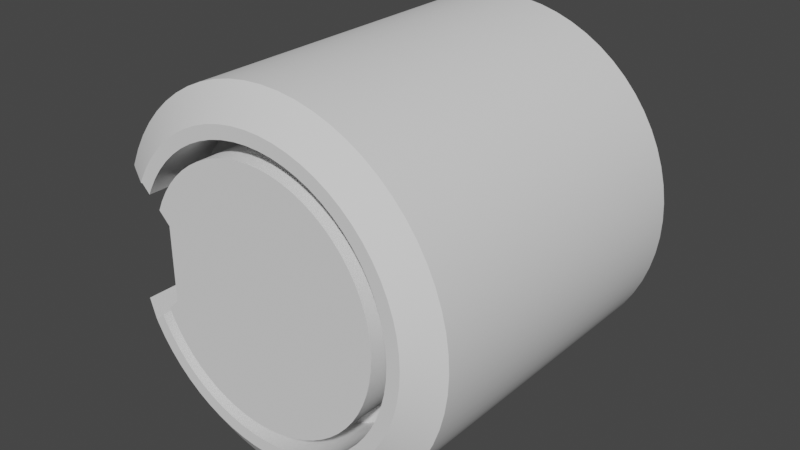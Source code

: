 # Source: hardSurface2.blend  (saved by Blender 3.2.14; exported with 4.5.12 LTS)
import bpy
from mathutils import Matrix  # noqa: F401  (used for matrix-valued properties, if any)

bpy.ops.wm.read_factory_settings(use_empty=True)
scene = bpy.context.scene
scene.name = 'Scene'

# ---- collections
col_collection = bpy.data.collections.new('Collection'); scene.collection.children.link(col_collection)
col_cutters = bpy.data.collections.new('Cutters'); scene.collection.children.link(col_cutters)

# ---- node groups
ng_auto_smooth = bpy.data.node_groups.new('Auto Smooth', 'GeometryNodeTree')
_s = ng_auto_smooth.interface.new_socket(name='Geometry', in_out='OUTPUT', socket_type='NodeSocketGeometry')
_s = ng_auto_smooth.interface.new_socket(name='Geometry', in_out='INPUT', socket_type='NodeSocketGeometry')
_s = ng_auto_smooth.interface.new_socket(name='Angle', in_out='INPUT', socket_type='NodeSocketFloat')
_s.subtype = 'ANGLE'
_s.min_value = 0.0
_s.max_value = 3.142
ng_auto_smooth.is_modifier = True
_N = ng_auto_smooth.nodes; _L = ng_auto_smooth.links
n0 = _N.new('NodeGroupOutput'); n0.name = 'Group Output'; n0.location = (480, -100)
n1 = _N.new('NodeGroupInput'); n1.name = 'Group Input'; n1.location = (-420, -300)
n2 = _N.new('NodeGroupInput'); n2.name = 'Group Input.001'; n2.location = (-60, -100)
n3 = _N.new('GeometryNodeSetShadeSmooth'); n3.name = 'Set Shade Smooth'; n3.location = (120, -100)
n3.domain = 'EDGE'
n4 = _N.new('GeometryNodeSetShadeSmooth'); n4.name = 'Set Shade Smooth.001'; n4.location = (300, -100)
n5 = _N.new('GeometryNodeInputMeshEdgeAngle'); n5.name = 'Edge Angle'; n5.location = (-420, -220)
n6 = _N.new('GeometryNodeInputEdgeSmooth'); n6.name = 'Is Edge Smooth'; n6.location = (-60, -160)
n7 = _N.new('GeometryNodeInputShadeSmooth'); n7.name = 'Is Face Smooth'; n7.location = (-240, -340)
n8 = _N.new('FunctionNodeBooleanMath'); n8.name = 'Boolean Math'; n8.location = (-60, -220)
n9 = _N.new('FunctionNodeCompare'); n9.name = 'Compare'; n9.location = (-240, -180)
n9.operation = 'LESS_EQUAL'
_L.new(n5.outputs[0], n9.inputs[0])
_L.new(n4.outputs[0], n0.inputs[0])
_L.new(n1.outputs[1], n9.inputs[1])
_L.new(n9.outputs[0], n8.inputs[0])
_L.new(n7.outputs[0], n8.inputs[1])
_L.new(n2.outputs[0], n3.inputs[0])
_L.new(n6.outputs[0], n3.inputs[1])
_L.new(n3.outputs[0], n4.inputs[0])
_L.new(n8.outputs[0], n3.inputs[2])
n0.is_active_output = True

# ---- world
world_world = bpy.data.worlds.new('World'); scene.world = world_world
world_world.use_nodes = True; world_world.node_tree.nodes.clear()
_N = world_world.node_tree.nodes; _L = world_world.node_tree.links
n0 = _N.new('ShaderNodeOutputWorld'); n0.name = 'World Output'; n0.location = (300, 300)
n1 = _N.new('ShaderNodeBackground'); n1.name = 'Background'; n1.location = (10, 300)
n1.inputs[0].default_value = (0.05088, 0.05088, 0.05088, 1.0)
_L.new(n1.outputs[0], n0.inputs[0])
n0.is_active_output = True
world_world.color = (0.05088, 0.05088, 0.05088)
world_world.use_sun_shadow = False
world_world.sun_shadow_jitter_overblur = 0.0

# ---- meshes
me_cylinder = bpy.data.meshes.new('Cylinder')
me_cylinder.from_pydata([(-6.054e-09, 0.8928, -1.0), (0.0, 1.0, -0.893), (-1.732e-09, 0.8319, 1.0), (0.0, 1.0, 0.893), (0.08751, 0.8885, -1.0), (0.09802, 0.9952, -0.893), (0.08154, 0.8279, 1.0), (0.09802, 0.9952, 0.893), (0.1742, 0.8757, -1.0), (0.1951, 0.9808, -0.893), (0.1623, 0.8159, 1.0), (0.1951, 0.9808, 0.893), (0.2592, 0.8544, -1.0), (0.2903, 0.9569, -0.893), (0.2415, 0.7961, 1.0), (0.2903, 0.9569, 0.893), (0.3417, 0.8249, -1.0), (0.3827, 0.9239, -0.893), (0.3183, 0.7685, 1.0), (0.3827, 0.9239, 0.893), (0.4209, 0.7874, -1.0), (0.4714, 0.8819, -0.893), (0.3921, 0.7336, 1.0), (0.4714, 0.8819, 0.893), (0.496, 0.7424, -1.0), (0.5556, 0.8315, -0.893), (0.4622, 0.6917, 1.0), (0.5556, 0.8315, 0.893), (0.5664, 0.6902, -1.0), (0.6344, 0.773, -0.893), (0.5277, 0.643, 1.0), (0.6344, 0.773, 0.893), (0.6313, 0.6313, -1.0), (0.7071, 0.7071, -0.893), (0.5882, 0.5882, 1.0), (0.7071, 0.7071, 0.893), (0.6902, 0.5664, -1.0), (0.773, 0.6344, -0.893), (0.643, 0.5277, 1.0), (0.773, 0.6344, 0.893), (0.7424, 0.496, -1.0), (0.8315, 0.5556, -0.893), (0.6917, 0.4622, 1.0), (0.8315, 0.5556, 0.893), (0.7874, 0.4209, -1.0), (0.8819, 0.4714, -0.893), (0.7336, 0.3921, 1.0), (0.8819, 0.4714, 0.893), (0.8249, 0.3417, -1.0), (0.9239, 0.3827, -0.893), (0.7685, 0.3183, 1.0), (0.9239, 0.3827, 0.893), (0.8544, 0.2592, -1.0), (0.9569, 0.2903, -0.893), (0.7961, 0.2415, 1.0), (0.9569, 0.2903, 0.893), (0.8757, 0.1742, -1.0), (0.9808, 0.1951, -0.893), (0.8159, 0.1623, 1.0), (0.9808, 0.1951, 0.893), (0.8885, 0.08751, -1.0), (0.9952, 0.09802, -0.893), (0.8279, 0.08154, 1.0), (0.9952, 0.09802, 0.893), (0.8928, -3.818e-08, -1.0), (1.0, -4.371e-08, -0.893), (0.8319, -3.644e-08, 1.0), (1.0, -4.371e-08, 0.893), (0.8885, -0.08751, -1.0), (0.9952, -0.09802, -0.893), (0.8279, -0.08154, 1.0), (0.9952, -0.09802, 0.893), (0.8757, -0.1742, -1.0), (0.9808, -0.1951, -0.893), (0.8159, -0.1623, 1.0), (0.9808, -0.1951, 0.893), (0.8544, -0.2592, -1.0), (0.9569, -0.2903, -0.893), (0.7961, -0.2415, 1.0), (0.9569, -0.2903, 0.893), (0.8249, -0.3417, -1.0), (0.9239, -0.3827, -0.893), (0.7685, -0.3183, 1.0), (0.9239, -0.3827, 0.893), (0.7874, -0.4209, -1.0), (0.8819, -0.4714, -0.893), (0.7336, -0.3921, 1.0), (0.8819, -0.4714, 0.893), (0.7424, -0.496, -1.0), (0.8315, -0.5556, -0.893), (0.6917, -0.4622, 1.0), (0.8315, -0.5556, 0.893), (0.6902, -0.5664, -1.0), (0.773, -0.6344, -0.893), (0.643, -0.5277, 1.0), (0.773, -0.6344, 0.893), (0.6313, -0.6313, -1.0), (0.7071, -0.7071, -0.893), (0.5882, -0.5882, 1.0), (0.7071, -0.7071, 0.893), (0.5664, -0.6902, -1.0), (0.6344, -0.773, -0.893), (0.5277, -0.643, 1.0), (0.6344, -0.773, 0.893), (0.496, -0.7424, -1.0), (0.5556, -0.8315, -0.893), (0.4622, -0.6917, 1.0), (0.5556, -0.8315, 0.893), (0.4209, -0.7874, -1.0), (0.4714, -0.8819, -0.893), (0.3921, -0.7336, 1.0), (0.4714, -0.8819, 0.893), (0.3417, -0.8249, -1.0), (0.3827, -0.9239, -0.893), (0.3183, -0.7685, 1.0), (0.3827, -0.9239, 0.893), (0.2592, -0.8544, -1.0), (0.2903, -0.9569, -0.893), (0.2415, -0.7961, 1.0), (0.2903, -0.9569, 0.893), (0.1742, -0.8757, -1.0), (0.1951, -0.9808, -0.893), (0.1623, -0.8159, 1.0), (0.1951, -0.9808, 0.893), (0.08751, -0.8885, -1.0), (0.09802, -0.9952, -0.893), (0.08154, -0.8279, 1.0), (0.09802, -0.9952, 0.893), (-7.497e-08, -0.8928, -1.0), (-8.742e-08, -1.0, -0.893), (-6.594e-08, -0.8319, 1.0), (-8.742e-08, -1.0, 0.893), (-0.08751, -0.8885, -1.0), (-0.09802, -0.9952, -0.893), (-0.08154, -0.8279, 1.0), (-0.09802, -0.9952, 0.893), (-0.1742, -0.8757, -1.0), (-0.1951, -0.9808, -0.893), (-0.1623, -0.8159, 1.0), (-0.1951, -0.9808, 0.893), (-0.2592, -0.8544, -1.0), (-0.2903, -0.9569, -0.893), (-0.2415, -0.7961, 1.0), (-0.2903, -0.9569, 0.893), (-0.3417, -0.8249, -1.0), (-0.3827, -0.9239, -0.893), (-0.3183, -0.7685, 1.0), (-0.3827, -0.9239, 0.893), (-0.4209, -0.7874, -1.0), (-0.4714, -0.8819, -0.893), (-0.3921, -0.7336, 1.0), (-0.4714, -0.8819, 0.893), (-0.496, -0.7424, -1.0), (-0.5556, -0.8315, -0.893), (-0.4622, -0.6917, 1.0), (-0.5556, -0.8315, 0.893), (-0.5664, -0.6902, -1.0), (-0.6344, -0.773, -0.893), (-0.5277, -0.643, 1.0), (-0.6344, -0.773, 0.893), (-0.6313, -0.6313, -1.0), (-0.7071, -0.7071, -0.893), (-0.5882, -0.5882, 1.0), (-0.7071, -0.7071, 0.893), (-0.6902, -0.5664, -1.0), (-0.773, -0.6344, -0.893), (-0.643, -0.5277, 1.0), (-0.773, -0.6344, 0.893), (-0.7424, -0.496, -1.0), (-0.8315, -0.5556, -0.893), (-0.6917, -0.4622, 1.0), (-0.8315, -0.5556, 0.893), (-0.7874, -0.4209, -1.0), (-0.8819, -0.4714, -0.893), (-0.7336, -0.3921, 1.0), (-0.8819, -0.4714, 0.893), (-0.8249, -0.3417, -1.0), (-0.9239, -0.3827, -0.893), (-0.7685, -0.3183, 1.0), (-0.9239, -0.3827, 0.893), (-0.8544, -0.2592, -1.0), (-0.9569, -0.2903, -0.893), (-0.7961, -0.2415, 1.0), (-0.9569, -0.2903, 0.893), (-0.8757, -0.1742, -1.0), (-0.9808, -0.1951, -0.893), (-0.8159, -0.1623, 1.0), (-0.9808, -0.1951, 0.893), (-0.8885, -0.08751, -1.0), (-0.9952, -0.09802, -0.893), (-0.8279, -0.08154, 1.0), (-0.9952, -0.09802, 0.893), (-0.8928, 1.164e-08, -1.0), (-1.0, 1.192e-08, -0.893), (-0.8319, 9.114e-09, 1.0), (-1.0, 1.192e-08, 0.893), (-0.8885, 0.08751, -1.0), (-0.9952, 0.09802, -0.893), (-0.8279, 0.08154, 1.0), (-0.9952, 0.09802, 0.893), (-0.8757, 0.1742, -1.0), (-0.9808, 0.1951, -0.893), (-0.8159, 0.1623, 1.0), (-0.9808, 0.1951, 0.893), (-0.8544, 0.2592, -1.0), (-0.9569, 0.2903, -0.893), (-0.7961, 0.2415, 1.0), (-0.9569, 0.2903, 0.893), (-0.8249, 0.3417, -1.0), (-0.9239, 0.3827, -0.893), (-0.7685, 0.3183, 1.0), (-0.9239, 0.3827, 0.893), (-0.7874, 0.4209, -1.0), (-0.8819, 0.4714, -0.893), (-0.7336, 0.3921, 1.0), (-0.8819, 0.4714, 0.893), (-0.7424, 0.496, -1.0), (-0.8315, 0.5556, -0.893), (-0.6917, 0.4622, 1.0), (-0.8315, 0.5556, 0.893), (-0.6902, 0.5664, -1.0), (-0.773, 0.6344, -0.893), (-0.643, 0.5277, 1.0), (-0.773, 0.6344, 0.893), (-0.6313, 0.6313, -1.0), (-0.7071, 0.7071, -0.893), (-0.5882, 0.5882, 1.0), (-0.7071, 0.7071, 0.893), (-0.5664, 0.6902, -1.0), (-0.6344, 0.773, -0.893), (-0.5277, 0.643, 1.0), (-0.6344, 0.773, 0.893), (-0.496, 0.7424, -1.0), (-0.5556, 0.8315, -0.893), (-0.4622, 0.6917, 1.0), (-0.5556, 0.8315, 0.893), (-0.4209, 0.7874, -1.0), (-0.4714, 0.8819, -0.893), (-0.3921, 0.7336, 1.0), (-0.4714, 0.8819, 0.893), (-0.3417, 0.8249, -1.0), (-0.3827, 0.9239, -0.893), (-0.3183, 0.7685, 1.0), (-0.3827, 0.9239, 0.893), (-0.2592, 0.8544, -1.0), (-0.2903, 0.9569, -0.893), (-0.2415, 0.7961, 1.0), (-0.2903, 0.9569, 0.893), (-0.1742, 0.8757, -1.0), (-0.1951, 0.9808, -0.893), (-0.1623, 0.8159, 1.0), (-0.1951, 0.9808, 0.893), (-0.08751, 0.8885, -1.0), (-0.09802, 0.9952, -0.893), (-0.08154, 0.8279, 1.0), (-0.09802, 0.9952, 0.893)], [], [(253, 255, 3, 1), (9, 11, 15, 13), (13, 15, 19, 17), (17, 19, 23, 21), (21, 23, 27, 25), (25, 27, 31, 29), (29, 31, 35, 33), (33, 35, 39, 37), (37, 39, 43, 41), (41, 43, 47, 45), (45, 47, 51, 49), (49, 51, 55, 53), (53, 55, 59, 57), (57, 59, 63, 61), (61, 63, 67, 65), (65, 67, 71, 69), (69, 71, 75, 73), (73, 75, 79, 77), (77, 79, 83, 81), (81, 83, 87, 85), (85, 87, 91, 89), (89, 91, 95, 93), (93, 95, 99, 97), (97, 99, 103, 101), (101, 103, 107, 105), (105, 107, 111, 109), (109, 111, 115, 113), (113, 115, 119, 117), (117, 119, 123, 121), (121, 123, 127, 125), (125, 127, 131, 129), (129, 131, 135, 133), (133, 135, 139, 137), (137, 139, 143, 141), (141, 143, 147, 145), (145, 147, 151, 149), (149, 151, 155, 153), (153, 155, 159, 157), (157, 159, 163, 161), (161, 163, 167, 165), (165, 167, 171, 169), (169, 171, 175, 173), (173, 175, 179, 177), (177, 179, 183, 181), (181, 183, 187, 185), (185, 187, 191, 189), (189, 191, 195, 193), (193, 195, 199, 197), (197, 199, 203, 201), (201, 203, 207, 205), (205, 207, 211, 209), (209, 211, 215, 213), (213, 215, 219, 217), (217, 219, 223, 221), (221, 223, 227, 225), (225, 227, 231, 229), (229, 231, 235, 233), (233, 235, 239, 237), (237, 239, 243, 241), (241, 243, 247, 245), (245, 247, 251, 249), (249, 251, 255, 253), (5, 7, 11, 9), (6, 2, 254, 250, 246, 242, 238, 234, 230, 226, 222, 218, 214, 210, 206, 202, 198, 194, 190, 186, 182, 178, 174, 170, 166, 162, 158, 154, 150, 146, 142, 138, 134, 130, 126, 122, 118, 114, 110, 106, 102, 98, 94, 90, 86, 82, 78, 74, 70, 66, 62, 58, 54, 50, 46, 42, 38, 34, 30, 26, 22, 18, 14, 10), (1, 3, 7, 5), (1, 5, 4, 0), (7, 3, 2, 6), (5, 9, 8, 4), (11, 7, 6, 10), (9, 13, 12, 8), (15, 11, 10, 14), (13, 17, 16, 12), (19, 15, 14, 18), (17, 21, 20, 16), (23, 19, 18, 22), (21, 25, 24, 20), (27, 23, 22, 26), (25, 29, 28, 24), (31, 27, 26, 30), (29, 33, 32, 28), (35, 31, 30, 34), (33, 37, 36, 32), (39, 35, 34, 38), (37, 41, 40, 36), (43, 39, 38, 42), (41, 45, 44, 40), (47, 43, 42, 46), (45, 49, 48, 44), (51, 47, 46, 50), (49, 53, 52, 48), (55, 51, 50, 54), (53, 57, 56, 52), (59, 55, 54, 58), (57, 61, 60, 56), (63, 59, 58, 62), (61, 65, 64, 60), (67, 63, 62, 66), (65, 69, 68, 64), (71, 67, 66, 70), (69, 73, 72, 68), (75, 71, 70, 74), (73, 77, 76, 72), (79, 75, 74, 78), (77, 81, 80, 76), (83, 79, 78, 82), (81, 85, 84, 80), (87, 83, 82, 86), (85, 89, 88, 84), (91, 87, 86, 90), (89, 93, 92, 88), (95, 91, 90, 94), (93, 97, 96, 92), (99, 95, 94, 98), (97, 101, 100, 96), (103, 99, 98, 102), (101, 105, 104, 100), (107, 103, 102, 106), (105, 109, 108, 104), (111, 107, 106, 110), (109, 113, 112, 108), (115, 111, 110, 114), (113, 117, 116, 112), (119, 115, 114, 118), (117, 121, 120, 116), (123, 119, 118, 122), (121, 125, 124, 120), (127, 123, 122, 126), (125, 129, 128, 124), (131, 127, 126, 130), (129, 133, 132, 128), (135, 131, 130, 134), (133, 137, 136, 132), (139, 135, 134, 138), (137, 141, 140, 136), (143, 139, 138, 142), (141, 145, 144, 140), (147, 143, 142, 146), (145, 149, 148, 144), (151, 147, 146, 150), (149, 153, 152, 148), (155, 151, 150, 154), (153, 157, 156, 152), (159, 155, 154, 158), (157, 161, 160, 156), (163, 159, 158, 162), (161, 165, 164, 160), (167, 163, 162, 166), (165, 169, 168, 164), (171, 167, 166, 170), (169, 173, 172, 168), (175, 171, 170, 174), (173, 177, 176, 172), (179, 175, 174, 178), (177, 181, 180, 176), (183, 179, 178, 182), (181, 185, 184, 180), (187, 183, 182, 186), (185, 189, 188, 184), (191, 187, 186, 190), (189, 193, 192, 188), (195, 191, 190, 194), (193, 197, 196, 192), (199, 195, 194, 198), (197, 201, 200, 196), (203, 199, 198, 202), (201, 205, 204, 200), (207, 203, 202, 206), (205, 209, 208, 204), (211, 207, 206, 210), (209, 213, 212, 208), (215, 211, 210, 214), (213, 217, 216, 212), (219, 215, 214, 218), (217, 221, 220, 216), (223, 219, 218, 222), (221, 225, 224, 220), (227, 223, 222, 226), (225, 229, 228, 224), (231, 227, 226, 230), (229, 233, 232, 228), (235, 231, 230, 234), (233, 237, 236, 232), (239, 235, 234, 238), (237, 241, 240, 236), (243, 239, 238, 242), (241, 245, 244, 240), (247, 243, 242, 246), (245, 249, 248, 244), (251, 247, 246, 250), (249, 253, 252, 248), (255, 251, 250, 254), (253, 1, 0, 252), (3, 255, 254, 2), (0, 4, 8, 12, 16, 20, 24, 28, 32, 36, 40, 44, 48, 52, 56, 60, 64, 68, 72, 76, 80, 84, 88, 92, 96, 100, 104, 108, 112, 116, 120, 124, 128, 132, 136, 140, 144, 148, 152, 156, 160, 164, 168, 172, 176, 180, 184, 188, 192, 196, 200, 204, 208, 212, 216, 220, 224, 228, 232, 236, 240, 244, 248, 252)])
me_cylinder.polygons.foreach_set('use_smooth', [True] * 194)
_uv = me_cylinder.uv_layers.new(name='UVMap')
_uv.uv.foreach_set('vector', [0.01562, 0.5268, 0.01562, 0.9732, 0.0, 0.9732, 0.0, 0.5268, 0.9688, 0.5268, 0.9688, 0.9732, 0.9531, 0.9732, 0.9531, 0.5268, 0.9531, 0.5268, 0.9531, 0.9732, 0.9375, 0.9732, 0.9375, 0.5268, 0.9375, 0.5268, 0.9375, 0.9732, 0.9219, 0.9732, 0.9219, 0.5268, 0.9219, 0.5268, 0.9219, 0.9732, 0.9062, 0.9732, 0.9062, 0.5268, 0.9062, 0.5268, 0.9062, 0.9732, 0.8906, 0.9732, 0.8906, 0.5268, 0.8906, 0.5268, 0.8906, 0.9732, 0.875, 0.9732, 0.875, 0.5268, 0.875, 0.5268, 0.875, 0.9732, 0.8594, 0.9732, 0.8594, 0.5268, 0.8594, 0.5268, 0.8594, 0.9732, 0.8438, 0.9732, 0.8438, 0.5268, 0.8438, 0.5268, 0.8438, 0.9732, 0.8281, 0.9732, 0.8281, 0.5268, 0.8281, 0.5268, 0.8281, 0.9732, 0.8125, 0.9732, 0.8125, 0.5268, 0.8125, 0.5268, 0.8125, 0.9732, 0.7969, 0.9732, 0.7969, 0.5268, 0.7969, 0.5268, 0.7969, 0.9732, 0.7812, 0.9732, 0.7812, 0.5268, 0.7812, 0.5268, 0.7812, 0.9732, 0.7656, 0.9732, 0.7656, 0.5268, 0.7656, 0.5268, 0.7656, 0.9732, 0.75, 0.9732, 0.75, 0.5268, 0.75, 0.5268, 0.75, 0.9732, 0.7344, 0.9732, 0.7344, 0.5268, 0.7344, 0.5268, 0.7344, 0.9732, 0.7188, 0.9732, 0.7188, 0.5268, 0.7188, 0.5268, 0.7188, 0.9732, 0.7031, 0.9732, 0.7031, 0.5268, 0.7031, 0.5268, 0.7031, 0.9732, 0.6875, 0.9732, 0.6875, 0.5268, 0.6875, 0.5268, 0.6875, 0.9732, 0.6719, 0.9732, 0.6719, 0.5268, 0.6719, 0.5268, 0.6719, 0.9732, 0.6562, 0.9732, 0.6562, 0.5268, 0.6562, 0.5268, 0.6562, 0.9732, 0.6406, 0.9732, 0.6406, 0.5268, 0.6406, 0.5268, 0.6406, 0.9732, 0.625, 0.9732, 0.625, 0.5268, 0.625, 0.5268, 0.625, 0.9732, 0.6094, 0.9732, 0.6094, 0.5268, 0.6094, 0.5268, 0.6094, 0.9732, 0.5938, 0.9732, 0.5938, 0.5268, 0.5938, 0.5268, 0.5938, 0.9732, 0.5781, 0.9732, 0.5781, 0.5268, 0.5781, 0.5268, 0.5781, 0.9732, 0.5625, 0.9732, 0.5625, 0.5268, 0.5625, 0.5268, 0.5625, 0.9732, 0.5469, 0.9732, 0.5469, 0.5268, 0.5469, 0.5268, 0.5469, 0.9732, 0.5312, 0.9732, 0.5312, 0.5268, 0.5312, 0.5268, 0.5312, 0.9732, 0.5156, 0.9732, 0.5156, 0.5268, 0.5156, 0.5268, 0.5156, 0.9732, 0.5, 0.9732, 0.5, 0.5268, 0.5, 0.5268, 0.5, 0.9732, 0.4844, 0.9732, 0.4844, 0.5268, 0.4844, 0.5268, 0.4844, 0.9732, 0.4688, 0.9732, 0.4688, 0.5268, 0.4688, 0.5268, 0.4688, 0.9732, 0.4531, 0.9732, 0.4531, 0.5268, 0.4531, 0.5268, 0.4531, 0.9732, 0.4375, 0.9732, 0.4375, 0.5268, 0.4375, 0.5268, 0.4375, 0.9732, 0.4219, 0.9732, 0.4219, 0.5268, 0.4219, 0.5268, 0.4219, 0.9732, 0.4062, 0.9732, 0.4062, 0.5268, 0.4062, 0.5268, 0.4062, 0.9732, 0.3906, 0.9732, 0.3906, 0.5268, 0.3906, 0.5268, 0.3906, 0.9732, 0.375, 0.9732, 0.375, 0.5268, 0.375, 0.5268, 0.375, 0.9732, 0.3594, 0.9732, 0.3594, 0.5268, 0.3594, 0.5268, 0.3594, 0.9732, 0.3438, 0.9732, 0.3438, 0.5268, 0.3438, 0.5268, 0.3438, 0.9732, 0.3281, 0.9732, 0.3281, 0.5268, 0.3281, 0.5268, 0.3281, 0.9732, 0.3125, 0.9732, 0.3125, 0.5268, 0.3125, 0.5268, 0.3125, 0.9732, 0.2969, 0.9732, 0.2969, 0.5268, 0.2969, 0.5268, 0.2969, 0.9732, 0.2812, 0.9732, 0.2812, 0.5268, 0.2812, 0.5268, 0.2812, 0.9732, 0.2656, 0.9732, 0.2656, 0.5268, 0.2656, 0.5268, 0.2656, 0.9732, 0.25, 0.9732, 0.25, 0.5268, 0.25, 0.5268, 0.25, 0.9732, 0.2344, 0.9732, 0.2344, 0.5268, 0.2344, 0.5268, 0.2344, 0.9732, 0.2188, 0.9732, 0.2188, 0.5268, 0.2188, 0.5268, 0.2188, 0.9732, 0.2031, 0.9732, 0.2031, 0.5268, 0.2031, 0.5268, 0.2031, 0.9732, 0.1875, 0.9732, 0.1875, 0.5268, 0.1875, 0.5268, 0.1875, 0.9732, 0.1719, 0.9732, 0.1719, 0.5268, 0.1719, 0.5268, 0.1719, 0.9732, 0.1562, 0.9732, 0.1562, 0.5268, 0.1562, 0.5268, 0.1562, 0.9732, 0.1406, 0.9732, 0.1406, 0.5268, 0.1406, 0.5268, 0.1406, 0.9732, 0.125, 0.9732, 0.125, 0.5268, 0.125, 0.5268, 0.125, 0.9732, 0.1094, 0.9732, 0.1094, 0.5268, 0.1094, 0.5268, 0.1094, 0.9732, 0.09375, 0.9732, 0.09375, 0.5268, 0.09375, 0.5268, 0.09375, 0.9732, 0.07812, 0.9732, 0.07812, 0.5268, 0.07812, 0.5268, 0.07812, 0.9732, 0.0625, 0.9732, 0.0625, 0.5268, 0.0625, 0.5268, 0.0625, 0.9732, 0.04688, 0.9732, 0.04688, 0.5268, 0.04688, 0.5268, 0.04688, 0.9732, 0.03125, 0.9732, 0.03125, 0.5268, 0.03125, 0.5268, 0.03125, 0.9732, 0.01562, 0.9732, 0.01562, 0.5268, 0.9844, 0.5268, 0.9844, 0.9732, 0.9688, 0.9732, 0.9688, 0.5268, 0.271, 0.4633, 0.25, 0.4643, 0.229, 0.4633, 0.2082, 0.4602, 0.1878, 0.4551, 0.168, 0.448, 0.149, 0.439, 0.131, 0.4282, 0.1141, 0.4156, 0.09848, 0.4015, 0.08436, 0.3859, 0.07183, 0.369, 0.06102, 0.351, 0.05203, 0.332, 0.04494, 0.3122, 0.03983, 0.2918, 0.03675, 0.271, 0.03572, 0.25, 0.03675, 0.229, 0.03983, 0.2082, 0.04494, 0.1878, 0.05203, 0.168, 0.06102, 0.149, 0.07183, 0.131, 0.08436, 0.1141, 0.09848, 0.09848, 0.1141, 0.08436, 0.131, 0.07183, 0.149, 0.06102, 0.168, 0.05203, 0.1878, 0.04494, 0.2082, 0.03983, 0.229, 0.03675, 0.25, 0.03572, 0.271, 0.03675, 0.2918, 0.03983, 0.3122, 0.04494, 0.332, 0.05203, 0.351, 0.06102, 0.369, 0.07183, 0.3859, 0.08436, 0.4015, 0.09848, 0.4156, 0.1141, 0.4282, 0.131, 0.439, 0.149, 0.448, 0.168, 0.4551, 0.1878, 0.4602, 0.2082, 0.4633, 0.229, 0.4643, 0.25, 0.4633, 0.271, 0.4602, 0.2918, 0.4551, 0.3122, 0.448, 0.332, 0.439, 0.351, 0.4282, 0.369, 0.4156, 0.3859, 0.4015, 0.4015, 0.3859, 0.4156, 0.369, 0.4282, 0.351, 0.439, 0.332, 0.448, 0.3122, 0.4551, 0.2918, 0.4602, 1.0, 0.5268, 1.0, 0.9732, 0.9844, 0.9732, 0.9844, 0.5268, 0.75, 0.49, 0.7735, 0.4888, 0.771, 0.4633, 0.75, 0.4643, 0.2735, 0.4888, 0.25, 0.49, 0.25, 0.4643, 0.271, 0.4633, 0.7735, 0.4888, 0.7968, 0.4854, 0.7918, 0.4602, 0.771, 0.4633, 0.2968, 0.4854, 0.2735, 0.4888, 0.271, 0.4633, 0.2918, 0.4602, 0.7968, 0.4854, 0.8197, 0.4797, 0.8122, 0.4551, 0.7918, 0.4602, 0.3197, 0.4797, 0.2968, 0.4854, 0.2918, 0.4602, 0.3122, 0.4551, 0.8197, 0.4797, 0.8418, 0.4717, 0.832, 0.448, 0.8122, 0.4551, 0.3418, 0.4717, 0.3197, 0.4797, 0.3122, 0.4551, 0.332, 0.448, 0.8418, 0.4717, 0.8631, 0.4617, 0.851, 0.439, 0.832, 0.448, 0.3631, 0.4617, 0.3418, 0.4717, 0.332, 0.448, 0.351, 0.439, 0.8631, 0.4617, 0.8833, 0.4496, 0.869, 0.4282, 0.851, 0.439, 0.3833, 0.4496, 0.3631, 0.4617, 0.351, 0.439, 0.369, 0.4282, 0.8833, 0.4496, 0.9023, 0.4355, 0.8859, 0.4156, 0.869, 0.4282, 0.4023, 0.4355, 0.3833, 0.4496, 0.369, 0.4282, 0.3859, 0.4156, 0.9023, 0.4355, 0.9197, 0.4197, 0.9015, 0.4015, 0.8859, 0.4156, 0.4197, 0.4197, 0.4023, 0.4355, 0.3859, 0.4156, 0.4015, 0.4015, 0.9197, 0.4197, 0.9355, 0.4023, 0.9156, 0.3859, 0.9015, 0.4015, 0.4355, 0.4023, 0.4197, 0.4197, 0.4015, 0.4015, 0.4156, 0.3859, 0.9355, 0.4023, 0.9496, 0.3833, 0.9282, 0.369, 0.9156, 0.3859, 0.4496, 0.3833, 0.4355, 0.4023, 0.4156, 0.3859, 0.4282, 0.369, 0.9496, 0.3833, 0.9617, 0.3631, 0.939, 0.351, 0.9282, 0.369, 0.4617, 0.3631, 0.4496, 0.3833, 0.4282, 0.369, 0.439, 0.351, 0.9617, 0.3631, 0.9717, 0.3418, 0.948, 0.332, 0.939, 0.351, 0.4717, 0.3418, 0.4617, 0.3631, 0.439, 0.351, 0.448, 0.332, 0.9717, 0.3418, 0.9797, 0.3197, 0.9551, 0.3122, 0.948, 0.332, 0.4797, 0.3197, 0.4717, 0.3418, 0.448, 0.332, 0.4551, 0.3122, 0.9797, 0.3197, 0.9854, 0.2968, 0.9602, 0.2918, 0.9551, 0.3122, 0.4854, 0.2968, 0.4797, 0.3197, 0.4551, 0.3122, 0.4602, 0.2918, 0.9854, 0.2968, 0.9888, 0.2735, 0.9633, 0.271, 0.9602, 0.2918, 0.4888, 0.2735, 0.4854, 0.2968, 0.4602, 0.2918, 0.4633, 0.271, 0.9888, 0.2735, 0.99, 0.25, 0.9643, 0.25, 0.9633, 0.271, 0.49, 0.25, 0.4888, 0.2735, 0.4633, 0.271, 0.4643, 0.25, 0.99, 0.25, 0.9888, 0.2265, 0.9633, 0.229, 0.9643, 0.25, 0.4888, 0.2265, 0.49, 0.25, 0.4643, 0.25, 0.4633, 0.229, 0.9888, 0.2265, 0.9854, 0.2032, 0.9602, 0.2082, 0.9633, 0.229, 0.4854, 0.2032, 0.4888, 0.2265, 0.4633, 0.229, 0.4602, 0.2082, 0.9854, 0.2032, 0.9797, 0.1803, 0.9551, 0.1878, 0.9602, 0.2082, 0.4797, 0.1803, 0.4854, 0.2032, 0.4602, 0.2082, 0.4551, 0.1878, 0.9797, 0.1803, 0.9717, 0.1582, 0.948, 0.168, 0.9551, 0.1878, 0.4717, 0.1582, 0.4797, 0.1803, 0.4551, 0.1878, 0.448, 0.168, 0.9717, 0.1582, 0.9617, 0.1369, 0.939, 0.149, 0.948, 0.168, 0.4617, 0.1369, 0.4717, 0.1582, 0.448, 0.168, 0.439, 0.149, 0.9617, 0.1369, 0.9496, 0.1167, 0.9282, 0.131, 0.939, 0.149, 0.4496, 0.1167, 0.4617, 0.1369, 0.439, 0.149, 0.4282, 0.131, 0.9496, 0.1167, 0.9355, 0.09775, 0.9156, 0.1141, 0.9282, 0.131, 0.4355, 0.09775, 0.4496, 0.1167, 0.4282, 0.131, 0.4156, 0.1141, 0.9355, 0.09775, 0.9197, 0.08029, 0.9015, 0.09848, 0.9156, 0.1141, 0.4197, 0.08029, 0.4355, 0.09775, 0.4156, 0.1141, 0.4015, 0.09848, 0.9197, 0.08029, 0.9023, 0.06448, 0.8859, 0.08436, 0.9015, 0.09848, 0.4023, 0.06448, 0.4197, 0.08029, 0.4015, 0.09848, 0.3859, 0.08436, 0.9023, 0.06448, 0.8833, 0.05045, 0.869, 0.07183, 0.8859, 0.08436, 0.3833, 0.05045, 0.4023, 0.06448, 0.3859, 0.08436, 0.369, 0.07183, 0.8833, 0.05045, 0.8631, 0.03834, 0.851, 0.06102, 0.869, 0.07183, 0.3631, 0.03834, 0.3833, 0.05045, 0.369, 0.07183, 0.351, 0.06102, 0.8631, 0.03834, 0.8418, 0.02827, 0.832, 0.05203, 0.851, 0.06102, 0.3418, 0.02827, 0.3631, 0.03834, 0.351, 0.06102, 0.332, 0.05203, 0.8418, 0.02827, 0.8197, 0.02033, 0.8122, 0.04494, 0.832, 0.05203, 0.3197, 0.02033, 0.3418, 0.02827, 0.332, 0.05203, 0.3122, 0.04494, 0.8197, 0.02033, 0.7968, 0.01461, 0.7918, 0.03983, 0.8122, 0.04494, 0.2968, 0.01461, 0.3197, 0.02033, 0.3122, 0.04494, 0.2918, 0.03983, 0.7968, 0.01461, 0.7735, 0.01116, 0.771, 0.03675, 0.7918, 0.03983, 0.2735, 0.01116, 0.2968, 0.01461, 0.2918, 0.03983, 0.271, 0.03675, 0.7735, 0.01116, 0.75, 0.01, 0.75, 0.03572, 0.771, 0.03675, 0.25, 0.01, 0.2735, 0.01116, 0.271, 0.03675, 0.25, 0.03572, 0.75, 0.01, 0.7265, 0.01116, 0.729, 0.03675, 0.75, 0.03572, 0.2265, 0.01116, 0.25, 0.01, 0.25, 0.03572, 0.229, 0.03675, 0.7265, 0.01116, 0.7032, 0.01461, 0.7082, 0.03983, 0.729, 0.03675, 0.2032, 0.01461, 0.2265, 0.01116, 0.229, 0.03675, 0.2082, 0.03983, 0.7032, 0.01461, 0.6803, 0.02033, 0.6878, 0.04494, 0.7082, 0.03983, 0.1803, 0.02033, 0.2032, 0.01461, 0.2082, 0.03983, 0.1878, 0.04494, 0.6803, 0.02033, 0.6582, 0.02827, 0.668, 0.05203, 0.6878, 0.04494, 0.1582, 0.02827, 0.1803, 0.02033, 0.1878, 0.04494, 0.168, 0.05203, 0.6582, 0.02827, 0.6369, 0.03834, 0.649, 0.06102, 0.668, 0.05203, 0.1369, 0.03834, 0.1582, 0.02827, 0.168, 0.05203, 0.149, 0.06102, 0.6369, 0.03834, 0.6167, 0.05045, 0.631, 0.07183, 0.649, 0.06102, 0.1167, 0.05045, 0.1369, 0.03834, 0.149, 0.06102, 0.131, 0.07183, 0.6167, 0.05045, 0.5977, 0.06448, 0.6141, 0.08436, 0.631, 0.07183, 0.09775, 0.06448, 0.1167, 0.05045, 0.131, 0.07183, 0.1141, 0.08436, 0.5977, 0.06448, 0.5803, 0.08029, 0.5985, 0.09848, 0.6141, 0.08436, 0.08029, 0.08029, 0.09775, 0.06448, 0.1141, 0.08436, 0.09848, 0.09848, 0.5803, 0.08029, 0.5645, 0.09775, 0.5844, 0.1141, 0.5985, 0.09848, 0.06448, 0.09775, 0.08029, 0.08029, 0.09848, 0.09848, 0.08436, 0.1141, 0.5645, 0.09775, 0.5504, 0.1167, 0.5718, 0.131, 0.5844, 0.1141, 0.05045, 0.1167, 0.06448, 0.09775, 0.08436, 0.1141, 0.07183, 0.131, 0.5504, 0.1167, 0.5383, 0.1369, 0.561, 0.149, 0.5718, 0.131, 0.03834, 0.1369, 0.05045, 0.1167, 0.07183, 0.131, 0.06102, 0.149, 0.5383, 0.1369, 0.5283, 0.1582, 0.552, 0.168, 0.561, 0.149, 0.02827, 0.1582, 0.03834, 0.1369, 0.06102, 0.149, 0.05203, 0.168, 0.5283, 0.1582, 0.5203, 0.1803, 0.5449, 0.1878, 0.552, 0.168, 0.02033, 0.1803, 0.02827, 0.1582, 0.05203, 0.168, 0.04494, 0.1878, 0.5203, 0.1803, 0.5146, 0.2032, 0.5398, 0.2082, 0.5449, 0.1878, 0.01461, 0.2032, 0.02033, 0.1803, 0.04494, 0.1878, 0.03983, 0.2082, 0.5146, 0.2032, 0.5112, 0.2265, 0.5367, 0.229, 0.5398, 0.2082, 0.01116, 0.2265, 0.01461, 0.2032, 0.03983, 0.2082, 0.03675, 0.229, 0.5112, 0.2265, 0.51, 0.25, 0.5357, 0.25, 0.5367, 0.229, 0.01, 0.25, 0.01116, 0.2265, 0.03675, 0.229, 0.03572, 0.25, 0.51, 0.25, 0.5112, 0.2735, 0.5367, 0.271, 0.5357, 0.25, 0.01116, 0.2735, 0.01, 0.25, 0.03572, 0.25, 0.03675, 0.271, 0.5112, 0.2735, 0.5146, 0.2968, 0.5398, 0.2918, 0.5367, 0.271, 0.01461, 0.2968, 0.01116, 0.2735, 0.03675, 0.271, 0.03983, 0.2918, 0.5146, 0.2968, 0.5203, 0.3197, 0.5449, 0.3122, 0.5398, 0.2918, 0.02033, 0.3197, 0.01461, 0.2968, 0.03983, 0.2918, 0.04494, 0.3122, 0.5203, 0.3197, 0.5283, 0.3418, 0.552, 0.332, 0.5449, 0.3122, 0.02827, 0.3418, 0.02033, 0.3197, 0.04494, 0.3122, 0.05203, 0.332, 0.5283, 0.3418, 0.5383, 0.3631, 0.561, 0.351, 0.552, 0.332, 0.03834, 0.3631, 0.02827, 0.3418, 0.05203, 0.332, 0.06102, 0.351, 0.5383, 0.3631, 0.5504, 0.3833, 0.5718, 0.369, 0.561, 0.351, 0.05045, 0.3833, 0.03834, 0.3631, 0.06102, 0.351, 0.07183, 0.369, 0.5504, 0.3833, 0.5645, 0.4023, 0.5844, 0.3859, 0.5718, 0.369, 0.06448, 0.4023, 0.05045, 0.3833, 0.07183, 0.369, 0.08436, 0.3859, 0.5645, 0.4023, 0.5803, 0.4197, 0.5985, 0.4015, 0.5844, 0.3859, 0.08029, 0.4197, 0.06448, 0.4023, 0.08436, 0.3859, 0.09848, 0.4015, 0.5803, 0.4197, 0.5977, 0.4355, 0.6141, 0.4156, 0.5985, 0.4015, 0.09775, 0.4355, 0.08029, 0.4197, 0.09848, 0.4015, 0.1141, 0.4156, 0.5977, 0.4355, 0.6167, 0.4496, 0.631, 0.4282, 0.6141, 0.4156, 0.1167, 0.4496, 0.09775, 0.4355, 0.1141, 0.4156, 0.131, 0.4282, 0.6167, 0.4496, 0.6369, 0.4617, 0.649, 0.439, 0.631, 0.4282, 0.1369, 0.4617, 0.1167, 0.4496, 0.131, 0.4282, 0.149, 0.439, 0.6369, 0.4617, 0.6582, 0.4717, 0.668, 0.448, 0.649, 0.439, 0.1582, 0.4717, 0.1369, 0.4617, 0.149, 0.439, 0.168, 0.448, 0.6582, 0.4717, 0.6803, 0.4797, 0.6878, 0.4551, 0.668, 0.448, 0.1803, 0.4797, 0.1582, 0.4717, 0.168, 0.448, 0.1878, 0.4551, 0.6803, 0.4797, 0.7032, 0.4854, 0.7082, 0.4602, 0.6878, 0.4551, 0.2032, 0.4854, 0.1803, 0.4797, 0.1878, 0.4551, 0.2082, 0.4602, 0.7032, 0.4854, 0.7265, 0.4888, 0.729, 0.4633, 0.7082, 0.4602, 0.2265, 0.4888, 0.2032, 0.4854, 0.2082, 0.4602, 0.229, 0.4633, 0.7265, 0.4888, 0.75, 0.49, 0.75, 0.4643, 0.729, 0.4633, 0.25, 0.49, 0.2265, 0.4888, 0.229, 0.4633, 0.25, 0.4643, 0.75, 0.4643, 0.771, 0.4633, 0.7918, 0.4602, 0.8122, 0.4551, 0.832, 0.448, 0.851, 0.439, 0.869, 0.4282, 0.8859, 0.4156, 0.9015, 0.4015, 0.9156, 0.3859, 0.9282, 0.369, 0.939, 0.351, 0.948, 0.332, 0.9551, 0.3122, 0.9602, 0.2918, 0.9633, 0.271, 0.9643, 0.25, 0.9633, 0.229, 0.9602, 0.2082, 0.9551, 0.1878, 0.948, 0.168, 0.939, 0.149, 0.9282, 0.131, 0.9156, 0.1141, 0.9015, 0.09848, 0.8859, 0.08436, 0.869, 0.07183, 0.851, 0.06102, 0.832, 0.05203, 0.8122, 0.04494, 0.7918, 0.03983, 0.771, 0.03675, 0.75, 0.03572, 0.729, 0.03675, 0.7082, 0.03983, 0.6878, 0.04494, 0.668, 0.05203, 0.649, 0.06102, 0.631, 0.07183, 0.6141, 0.08436, 0.5985, 0.09848, 0.5844, 0.1141, 0.5718, 0.131, 0.561, 0.149, 0.552, 0.168, 0.5449, 0.1878, 0.5398, 0.2082, 0.5367, 0.229, 0.5357, 0.25, 0.5367, 0.271, 0.5398, 0.2918, 0.5449, 0.3122, 0.552, 0.332, 0.561, 0.351, 0.5718, 0.369, 0.5844, 0.3859, 0.5985, 0.4015, 0.6141, 0.4156, 0.631, 0.4282, 0.649, 0.439, 0.668, 0.448, 0.6878, 0.4551, 0.7082, 0.4602, 0.729, 0.4633])
me_cylinder.update()
me_cube_002 = bpy.data.meshes.new('Cube.002')
me_cube_002.from_pydata([(-0.2879, -0.2879, -0.3191), (-0.2879, -0.2879, 0.3191), (-0.2879, 0.2879, -0.3191), (-0.2879, 0.2879, 0.3191), (0.1429, -0.2879, -0.3191), (0.2879, -0.2879, -0.1741), (0.2879, -0.2879, 0.1741), (0.1429, -0.2879, 0.3191), (0.2879, 0.2879, -0.1741), (0.1429, 0.2879, -0.3191), (0.1429, 0.2879, 0.3191), (0.2879, 0.2879, 0.1741)], [], [(0, 1, 3, 2), (4, 5, 6, 7, 1, 0), (10, 3, 1, 7), (8, 11, 6, 5), (2, 3, 10, 11, 8, 9), (4, 9, 8, 5), (10, 7, 6, 11), (2, 9, 4, 0)])
_uv = me_cube_002.uv_layers.new(name='UVMap')
_uv.uv.foreach_set('vector', [0.375, 0.0, 0.625, 0.0, 0.625, 0.25, 0.375, 0.25, 0.375, 0.813, 0.4318, 0.75, 0.5682, 0.75, 0.625, 0.813, 0.625, 1.0, 0.375, 1.0, 0.688, 0.5, 0.875, 0.5, 0.875, 0.75, 0.688, 0.75, 0.4318, 0.5, 0.5682, 0.5, 0.5682, 0.75, 0.4318, 0.75, 0.375, 0.25, 0.625, 0.25, 0.625, 0.437, 0.5682, 0.5, 0.4318, 0.5, 0.375, 0.437, 0.312, 0.75, 0.312, 0.5, 0.4318, 0.5, 0.4318, 0.75, 0.688, 0.5, 0.688, 0.75, 0.5682, 0.75, 0.5682, 0.5, 0.125, 0.5, 0.312, 0.5, 0.312, 0.75, 0.125, 0.75])
me_cube_002.update()
me_cylinder_001 = bpy.data.meshes.new('Cylinder.001')
me_cylinder_001.from_pydata([(0.0, 0.6624, -0.6624), (0.0, 0.6624, 0.6624), (0.06493, 0.6592, -0.6624), (0.06493, 0.6592, 0.6624), (0.1292, 0.6497, -0.6624), (0.1292, 0.6497, 0.6624), (0.1923, 0.6339, -0.6624), (0.1923, 0.6339, 0.6624), (0.2535, 0.612, -0.6624), (0.2535, 0.612, 0.6624), (0.3123, 0.5842, -0.6624), (0.3123, 0.5842, 0.6624), (0.368, 0.5508, -0.6624), (0.368, 0.5508, 0.6624), (0.4202, 0.512, -0.6624), (0.4202, 0.512, 0.6624), (0.4684, 0.4684, -0.6624), (0.4684, 0.4684, 0.6624), (0.512, 0.4202, -0.6624), (0.512, 0.4202, 0.6624), (0.5508, 0.368, -0.6624), (0.5508, 0.368, 0.6624), (0.5842, 0.3123, -0.6624), (0.5842, 0.3123, 0.6624), (0.612, 0.2535, -0.6624), (0.612, 0.2535, 0.6624), (0.6339, 0.1923, -0.6624), (0.6339, 0.1923, 0.6624), (0.6497, 0.1292, -0.6624), (0.6497, 0.1292, 0.6624), (0.6592, 0.06493, -0.6624), (0.6592, 0.06493, 0.6624), (0.6624, -2.895e-08, -0.6624), (0.6624, -2.895e-08, 0.6624), (0.6592, -0.06493, -0.6624), (0.6592, -0.06493, 0.6624), (0.6497, -0.1292, -0.6624), (0.6497, -0.1292, 0.6624), (0.6339, -0.1923, -0.6624), (0.6339, -0.1923, 0.6624), (0.612, -0.2535, -0.6624), (0.612, -0.2535, 0.6624), (0.5842, -0.3123, -0.6624), (0.5842, -0.3123, 0.6624), (0.5508, -0.368, -0.6624), (0.5508, -0.368, 0.6624), (0.512, -0.4202, -0.6624), (0.512, -0.4202, 0.6624), (0.4684, -0.4684, -0.6624), (0.4684, -0.4684, 0.6624), (0.4202, -0.512, -0.6624), (0.4202, -0.512, 0.6624), (0.368, -0.5508, -0.6624), (0.368, -0.5508, 0.6624), (0.3123, -0.5842, -0.6624), (0.3123, -0.5842, 0.6624), (0.2535, -0.612, -0.6624), (0.2535, -0.612, 0.6624), (0.1923, -0.6339, -0.6624), (0.1923, -0.6339, 0.6624), (0.1292, -0.6497, -0.6624), (0.1292, -0.6497, 0.6624), (0.06493, -0.6592, -0.6624), (0.06493, -0.6592, 0.6624), (-5.791e-08, -0.6624, -0.6624), (-5.791e-08, -0.6624, 0.6624), (-0.06493, -0.6592, -0.6624), (-0.06493, -0.6592, 0.6624), (-0.1292, -0.6497, -0.6624), (-0.1292, -0.6497, 0.6624), (-0.1923, -0.6339, -0.6624), (-0.1923, -0.6339, 0.6624), (-0.2535, -0.612, -0.6624), (-0.2535, -0.612, 0.6624), (-0.3123, -0.5842, -0.6624), (-0.3123, -0.5842, 0.6624), (-0.368, -0.5508, -0.6624), (-0.368, -0.5508, 0.6624), (-0.4202, -0.512, -0.6624), (-0.4202, -0.512, 0.6624), (-0.4684, -0.4684, -0.6624), (-0.4684, -0.4684, 0.6624), (-0.512, -0.4202, -0.6624), (-0.512, -0.4202, 0.6624), (-0.5508, -0.368, -0.6624), (-0.5508, -0.368, 0.6624), (-0.5842, -0.3123, -0.6624), (-0.5842, -0.3123, 0.6624), (-0.612, -0.2535, -0.6624), (-0.612, -0.2535, 0.6624), (-0.6339, -0.1923, -0.6624), (-0.6339, -0.1923, 0.6624), (-0.6497, -0.1292, -0.6624), (-0.6497, -0.1292, 0.6624), (-0.6592, -0.06493, -0.6624), (-0.6592, -0.06493, 0.6624), (-0.6624, 7.899e-09, -0.6624), (-0.6624, 7.899e-09, 0.6624), (-0.6592, 0.06493, -0.6624), (-0.6592, 0.06493, 0.6624), (-0.6497, 0.1292, -0.6624), (-0.6497, 0.1292, 0.6624), (-0.6339, 0.1923, -0.6624), (-0.6339, 0.1923, 0.6624), (-0.612, 0.2535, -0.6624), (-0.612, 0.2535, 0.6624), (-0.5842, 0.3123, -0.6624), (-0.5842, 0.3123, 0.6624), (-0.5508, 0.368, -0.6624), (-0.5508, 0.368, 0.6624), (-0.512, 0.4202, -0.6624), (-0.512, 0.4202, 0.6624), (-0.4684, 0.4684, -0.6624), (-0.4684, 0.4684, 0.6624), (-0.4202, 0.512, -0.6624), (-0.4202, 0.512, 0.6624), (-0.368, 0.5508, -0.6624), (-0.368, 0.5508, 0.6624), (-0.3123, 0.5842, -0.6624), (-0.3123, 0.5842, 0.6624), (-0.2535, 0.612, -0.6624), (-0.2535, 0.612, 0.6624), (-0.1923, 0.6339, -0.6624), (-0.1923, 0.6339, 0.6624), (-0.1292, 0.6497, -0.6624), (-0.1292, 0.6497, 0.6624), (-0.06493, 0.6592, -0.6624), (-0.06493, 0.6592, 0.6624)], [], [(0, 1, 3, 2), (2, 3, 5, 4), (4, 5, 7, 6), (6, 7, 9, 8), (8, 9, 11, 10), (10, 11, 13, 12), (12, 13, 15, 14), (14, 15, 17, 16), (16, 17, 19, 18), (18, 19, 21, 20), (20, 21, 23, 22), (22, 23, 25, 24), (24, 25, 27, 26), (26, 27, 29, 28), (28, 29, 31, 30), (30, 31, 33, 32), (32, 33, 35, 34), (34, 35, 37, 36), (36, 37, 39, 38), (38, 39, 41, 40), (40, 41, 43, 42), (42, 43, 45, 44), (44, 45, 47, 46), (46, 47, 49, 48), (48, 49, 51, 50), (50, 51, 53, 52), (52, 53, 55, 54), (54, 55, 57, 56), (56, 57, 59, 58), (58, 59, 61, 60), (60, 61, 63, 62), (62, 63, 65, 64), (64, 65, 67, 66), (66, 67, 69, 68), (68, 69, 71, 70), (70, 71, 73, 72), (72, 73, 75, 74), (74, 75, 77, 76), (76, 77, 79, 78), (78, 79, 81, 80), (80, 81, 83, 82), (82, 83, 85, 84), (84, 85, 87, 86), (86, 87, 89, 88), (88, 89, 91, 90), (90, 91, 93, 92), (92, 93, 95, 94), (94, 95, 97, 96), (96, 97, 99, 98), (98, 99, 101, 100), (100, 101, 103, 102), (102, 103, 105, 104), (104, 105, 107, 106), (106, 107, 109, 108), (108, 109, 111, 110), (110, 111, 113, 112), (112, 113, 115, 114), (114, 115, 117, 116), (116, 117, 119, 118), (118, 119, 121, 120), (120, 121, 123, 122), (122, 123, 125, 124), (3, 1, 127, 125, 123, 121, 119, 117, 115, 113, 111, 109, 107, 105, 103, 101, 99, 97, 95, 93, 91, 89, 87, 85, 83, 81, 79, 77, 75, 73, 71, 69, 67, 65, 63, 61, 59, 57, 55, 53, 51, 49, 47, 45, 43, 41, 39, 37, 35, 33, 31, 29, 27, 25, 23, 21, 19, 17, 15, 13, 11, 9, 7, 5), (124, 125, 127, 126), (126, 127, 1, 0), (0, 2, 4, 6, 8, 10, 12, 14, 16, 18, 20, 22, 24, 26, 28, 30, 32, 34, 36, 38, 40, 42, 44, 46, 48, 50, 52, 54, 56, 58, 60, 62, 64, 66, 68, 70, 72, 74, 76, 78, 80, 82, 84, 86, 88, 90, 92, 94, 96, 98, 100, 102, 104, 106, 108, 110, 112, 114, 116, 118, 120, 122, 124, 126)])
me_cylinder_001.polygons.foreach_set('use_smooth', [True] * 66)
_uv = me_cylinder_001.uv_layers.new(name='UVMap')
_uv.uv.foreach_set('vector', [1.0, 0.5, 1.0, 1.0, 0.9844, 1.0, 0.9844, 0.5, 0.9844, 0.5, 0.9844, 1.0, 0.9688, 1.0, 0.9688, 0.5, 0.9688, 0.5, 0.9688, 1.0, 0.9531, 1.0, 0.9531, 0.5, 0.9531, 0.5, 0.9531, 1.0, 0.9375, 1.0, 0.9375, 0.5, 0.9375, 0.5, 0.9375, 1.0, 0.9219, 1.0, 0.9219, 0.5, 0.9219, 0.5, 0.9219, 1.0, 0.9062, 1.0, 0.9062, 0.5, 0.9062, 0.5, 0.9062, 1.0, 0.8906, 1.0, 0.8906, 0.5, 0.8906, 0.5, 0.8906, 1.0, 0.875, 1.0, 0.875, 0.5, 0.875, 0.5, 0.875, 1.0, 0.8594, 1.0, 0.8594, 0.5, 0.8594, 0.5, 0.8594, 1.0, 0.8438, 1.0, 0.8438, 0.5, 0.8438, 0.5, 0.8438, 1.0, 0.8281, 1.0, 0.8281, 0.5, 0.8281, 0.5, 0.8281, 1.0, 0.8125, 1.0, 0.8125, 0.5, 0.8125, 0.5, 0.8125, 1.0, 0.7969, 1.0, 0.7969, 0.5, 0.7969, 0.5, 0.7969, 1.0, 0.7812, 1.0, 0.7812, 0.5, 0.7812, 0.5, 0.7812, 1.0, 0.7656, 1.0, 0.7656, 0.5, 0.7656, 0.5, 0.7656, 1.0, 0.75, 1.0, 0.75, 0.5, 0.75, 0.5, 0.75, 1.0, 0.7344, 1.0, 0.7344, 0.5, 0.7344, 0.5, 0.7344, 1.0, 0.7188, 1.0, 0.7188, 0.5, 0.7188, 0.5, 0.7188, 1.0, 0.7031, 1.0, 0.7031, 0.5, 0.7031, 0.5, 0.7031, 1.0, 0.6875, 1.0, 0.6875, 0.5, 0.6875, 0.5, 0.6875, 1.0, 0.6719, 1.0, 0.6719, 0.5, 0.6719, 0.5, 0.6719, 1.0, 0.6562, 1.0, 0.6562, 0.5, 0.6562, 0.5, 0.6562, 1.0, 0.6406, 1.0, 0.6406, 0.5, 0.6406, 0.5, 0.6406, 1.0, 0.625, 1.0, 0.625, 0.5, 0.625, 0.5, 0.625, 1.0, 0.6094, 1.0, 0.6094, 0.5, 0.6094, 0.5, 0.6094, 1.0, 0.5938, 1.0, 0.5938, 0.5, 0.5938, 0.5, 0.5938, 1.0, 0.5781, 1.0, 0.5781, 0.5, 0.5781, 0.5, 0.5781, 1.0, 0.5625, 1.0, 0.5625, 0.5, 0.5625, 0.5, 0.5625, 1.0, 0.5469, 1.0, 0.5469, 0.5, 0.5469, 0.5, 0.5469, 1.0, 0.5312, 1.0, 0.5312, 0.5, 0.5312, 0.5, 0.5312, 1.0, 0.5156, 1.0, 0.5156, 0.5, 0.5156, 0.5, 0.5156, 1.0, 0.5, 1.0, 0.5, 0.5, 0.5, 0.5, 0.5, 1.0, 0.4844, 1.0, 0.4844, 0.5, 0.4844, 0.5, 0.4844, 1.0, 0.4688, 1.0, 0.4688, 0.5, 0.4688, 0.5, 0.4688, 1.0, 0.4531, 1.0, 0.4531, 0.5, 0.4531, 0.5, 0.4531, 1.0, 0.4375, 1.0, 0.4375, 0.5, 0.4375, 0.5, 0.4375, 1.0, 0.4219, 1.0, 0.4219, 0.5, 0.4219, 0.5, 0.4219, 1.0, 0.4062, 1.0, 0.4062, 0.5, 0.4062, 0.5, 0.4062, 1.0, 0.3906, 1.0, 0.3906, 0.5, 0.3906, 0.5, 0.3906, 1.0, 0.375, 1.0, 0.375, 0.5, 0.375, 0.5, 0.375, 1.0, 0.3594, 1.0, 0.3594, 0.5, 0.3594, 0.5, 0.3594, 1.0, 0.3438, 1.0, 0.3438, 0.5, 0.3438, 0.5, 0.3438, 1.0, 0.3281, 1.0, 0.3281, 0.5, 0.3281, 0.5, 0.3281, 1.0, 0.3125, 1.0, 0.3125, 0.5, 0.3125, 0.5, 0.3125, 1.0, 0.2969, 1.0, 0.2969, 0.5, 0.2969, 0.5, 0.2969, 1.0, 0.2812, 1.0, 0.2812, 0.5, 0.2812, 0.5, 0.2812, 1.0, 0.2656, 1.0, 0.2656, 0.5, 0.2656, 0.5, 0.2656, 1.0, 0.25, 1.0, 0.25, 0.5, 0.25, 0.5, 0.25, 1.0, 0.2344, 1.0, 0.2344, 0.5, 0.2344, 0.5, 0.2344, 1.0, 0.2188, 1.0, 0.2188, 0.5, 0.2188, 0.5, 0.2188, 1.0, 0.2031, 1.0, 0.2031, 0.5, 0.2031, 0.5, 0.2031, 1.0, 0.1875, 1.0, 0.1875, 0.5, 0.1875, 0.5, 0.1875, 1.0, 0.1719, 1.0, 0.1719, 0.5, 0.1719, 0.5, 0.1719, 1.0, 0.1562, 1.0, 0.1562, 0.5, 0.1562, 0.5, 0.1562, 1.0, 0.1406, 1.0, 0.1406, 0.5, 0.1406, 0.5, 0.1406, 1.0, 0.125, 1.0, 0.125, 0.5, 0.125, 0.5, 0.125, 1.0, 0.1094, 1.0, 0.1094, 0.5, 0.1094, 0.5, 0.1094, 1.0, 0.09375, 1.0, 0.09375, 0.5, 0.09375, 0.5, 0.09375, 1.0, 0.07812, 1.0, 0.07812, 0.5, 0.07812, 0.5, 0.07812, 1.0, 0.0625, 1.0, 0.0625, 0.5, 0.0625, 0.5, 0.0625, 1.0, 0.04688, 1.0, 0.04688, 0.5, 0.04688, 0.5, 0.04688, 1.0, 0.03125, 1.0, 0.03125, 0.5, 0.2735, 0.4888, 0.25, 0.49, 0.2265, 0.4888, 0.2032, 0.4854, 0.1803, 0.4797, 0.1582, 0.4717, 0.1369, 0.4617, 0.1167, 0.4496, 0.09775, 0.4355, 0.08029, 0.4197, 0.06448, 0.4023, 0.05045, 0.3833, 0.03834, 0.3631, 0.02827, 0.3418, 0.02033, 0.3197, 0.01461, 0.2968, 0.01116, 0.2735, 0.01, 0.25, 0.01116, 0.2265, 0.01461, 0.2032, 0.02033, 0.1803, 0.02827, 0.1582, 0.03834, 0.1369, 0.05045, 0.1167, 0.06448, 0.09775, 0.08029, 0.08029, 0.09775, 0.06448, 0.1167, 0.05045, 0.1369, 0.03834, 0.1582, 0.02827, 0.1803, 0.02033, 0.2032, 0.01461, 0.2265, 0.01116, 0.25, 0.01, 0.2735, 0.01116, 0.2968, 0.01461, 0.3197, 0.02033, 0.3418, 0.02827, 0.3631, 0.03834, 0.3833, 0.05045, 0.4023, 0.06448, 0.4197, 0.08029, 0.4355, 0.09775, 0.4496, 0.1167, 0.4617, 0.1369, 0.4717, 0.1582, 0.4797, 0.1803, 0.4854, 0.2032, 0.4888, 0.2265, 0.49, 0.25, 0.4888, 0.2735, 0.4854, 0.2968, 0.4797, 0.3197, 0.4717, 0.3418, 0.4617, 0.3631, 0.4496, 0.3833, 0.4355, 0.4023, 0.4197, 0.4197, 0.4023, 0.4355, 0.3833, 0.4496, 0.3631, 0.4617, 0.3418, 0.4717, 0.3197, 0.4797, 0.2968, 0.4854, 0.03125, 0.5, 0.03125, 1.0, 0.01562, 1.0, 0.01562, 0.5, 0.01562, 0.5, 0.01562, 1.0, 0.0, 1.0, 0.0, 0.5, 0.75, 0.49, 0.7735, 0.4888, 0.7968, 0.4854, 0.8197, 0.4797, 0.8418, 0.4717, 0.8631, 0.4617, 0.8833, 0.4496, 0.9023, 0.4355, 0.9197, 0.4197, 0.9355, 0.4023, 0.9496, 0.3833, 0.9617, 0.3631, 0.9717, 0.3418, 0.9797, 0.3197, 0.9854, 0.2968, 0.9888, 0.2735, 0.99, 0.25, 0.9888, 0.2265, 0.9854, 0.2032, 0.9797, 0.1803, 0.9717, 0.1582, 0.9617, 0.1369, 0.9496, 0.1167, 0.9355, 0.09775, 0.9197, 0.08029, 0.9023, 0.06448, 0.8833, 0.05045, 0.8631, 0.03834, 0.8418, 0.02827, 0.8197, 0.02033, 0.7968, 0.01461, 0.7735, 0.01116, 0.75, 0.01, 0.7265, 0.01116, 0.7032, 0.01461, 0.6803, 0.02033, 0.6582, 0.02827, 0.6369, 0.03834, 0.6167, 0.05045, 0.5977, 0.06448, 0.5803, 0.08029, 0.5645, 0.09775, 0.5504, 0.1167, 0.5383, 0.1369, 0.5283, 0.1582, 0.5203, 0.1803, 0.5146, 0.2032, 0.5112, 0.2265, 0.51, 0.25, 0.5112, 0.2735, 0.5146, 0.2968, 0.5203, 0.3197, 0.5283, 0.3418, 0.5383, 0.3631, 0.5504, 0.3833, 0.5645, 0.4023, 0.5803, 0.4197, 0.5977, 0.4355, 0.6167, 0.4496, 0.6369, 0.4617, 0.6582, 0.4717, 0.6803, 0.4797, 0.7032, 0.4854, 0.7265, 0.4888])
me_cylinder_001.update()

# ---- objects
ob_cylinder = bpy.data.objects.new('Cylinder', me_cylinder)
ob_cube = bpy.data.objects.new('Cube', me_cube_002)
ob_cylinder_001 = bpy.data.objects.new('Cylinder.001', me_cylinder_001)

# ---- transforms, parenting, visibility, modifiers, constraints
ob_cylinder.location = (0.0, 0.0, 0.0)
ob_cylinder.rotation_euler = (1.571, -0.0, 0.0)
ob_cylinder.display_type = 'SOLID'
_m = ob_cylinder.modifiers.new('BTool_Cube', 'BOOLEAN')
_m.object = ob_cube
_m = ob_cylinder.modifiers.new('BTool_Cylinder.001', 'BOOLEAN')
_m.object = ob_cylinder_001
_m = ob_cylinder.modifiers.new('Auto Smooth', 'NODES')
_m.node_group = ng_auto_smooth
_gi = [s.identifier for s in ng_auto_smooth.interface.items_tree if s.item_type == 'SOCKET' and s.in_out == 'INPUT']
_m[_gi[1]] = 0.5236  # Angle
ob_cube.location = (-0.8978, -0.8325, 0.0)
ob_cube.scale = (1.165, 1.0, 1.167)
ob_cube.hide_render = True
ob_cube.visible_camera = False
ob_cube.visible_diffuse = False
ob_cube.visible_glossy = False
ob_cube.visible_transmission = False
ob_cube.visible_volume_scatter = False
ob_cube.display_type = 'BOUNDS'
ob_cylinder_001.location = (0.0, -1.335, 0.0)
ob_cylinder_001.rotation_euler = (1.571, -0.0, 0.0)
ob_cylinder_001.scale = (1.15, 1.15, 1.0)
ob_cylinder_001.hide_render = True
ob_cylinder_001.visible_camera = False
ob_cylinder_001.visible_diffuse = False
ob_cylinder_001.visible_glossy = False
ob_cylinder_001.visible_transmission = False
ob_cylinder_001.visible_volume_scatter = False
ob_cylinder_001.display_type = 'BOUNDS'
_m = ob_cylinder_001.modifiers.new('Solidify', 'SOLIDIFY')
_m.thickness = 0.1
_m = ob_cylinder_001.modifiers.new('Auto Smooth', 'NODES')
_m.node_group = ng_auto_smooth
_gi = [s.identifier for s in ng_auto_smooth.interface.items_tree if s.item_type == 'SOCKET' and s.in_out == 'INPUT']
_m[_gi[1]] = 0.5236  # Angle

# ---- collection membership
col_collection.objects.link(ob_cylinder)
col_cutters.objects.link(ob_cube)
col_cutters.objects.link(ob_cylinder_001)

# ---- scene / render settings (as saved in the file)
scene.frame_start = 1; scene.frame_end = 250; scene.frame_set(1)
scene.render.engine = 'BLENDER_EEVEE_NEXT'
scene.cycles.sampling_pattern = 'TABULATED_SOBOL'
scene.cycles.use_light_tree = False
scene.view_settings.view_transform = 'Filmic'
bpy.context.view_layer.update()

# ---- added for rendering (the .blend has no active camera and no usable light): camera, sun
cam_auto = bpy.data.cameras.new('AutoCamera')
cam_auto.lens = 50.0
cam_auto.sensor_width = 36.0
cam_auto.clip_end = 1000.0
ob_auto_camera = bpy.data.objects.new('AutoCamera', cam_auto)
scene.collection.objects.link(ob_auto_camera)
ob_auto_camera.location = (3.20507, -3.84609, 2.56406)
ob_auto_camera.rotation_euler = (1.09748, -7.21219e-08, 0.694738)
scene.camera = ob_auto_camera
light_auto_sun = bpy.data.lights.new('AutoSun', 'SUN')
light_auto_sun.energy = 3.0
light_auto_sun.angle = 0.0523599
ob_auto_sun = bpy.data.objects.new('AutoSun', light_auto_sun)
scene.collection.objects.link(ob_auto_sun)
ob_auto_sun.rotation_euler = (0.872665, 0.174533, 0.523599)
bpy.context.view_layer.update()
